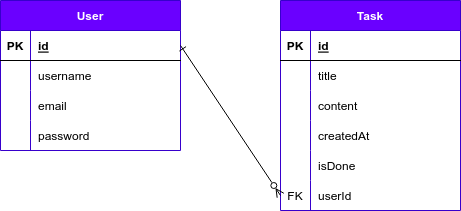

The diagram above was exported from draw.io. Its source (the exported page's mxGraphModel, read from the mxfile embedded in the PNG):
<mxGraphModel dx="1081" dy="433" grid="1" gridSize="10" guides="1" tooltips="1" connect="1" arrows="1" fold="1" page="1" pageScale="1" pageWidth="827" pageHeight="1169" math="0" shadow="0">
  <root>
    <mxCell id="0" />
    <mxCell id="1" parent="0" />
    <mxCell id="2" value="User" style="shape=table;startSize=30;container=1;collapsible=1;childLayout=tableLayout;fixedRows=1;rowLines=0;fontStyle=1;align=center;resizeLast=1;fillColor=#6a00ff;fontColor=#ffffff;strokeColor=#3700CC;" parent="1" vertex="1">
      <mxGeometry x="50" y="37" width="180" height="150" as="geometry" />
    </mxCell>
    <mxCell id="3" value="" style="shape=tableRow;horizontal=0;startSize=0;swimlaneHead=0;swimlaneBody=0;fillColor=none;collapsible=0;dropTarget=0;points=[[0,0.5],[1,0.5]];portConstraint=eastwest;top=0;left=0;right=0;bottom=1;" parent="2" vertex="1">
      <mxGeometry y="30" width="180" height="30" as="geometry" />
    </mxCell>
    <mxCell id="4" value="PK" style="shape=partialRectangle;connectable=0;fillColor=none;top=0;left=0;bottom=0;right=0;fontStyle=1;overflow=hidden;" parent="3" vertex="1">
      <mxGeometry width="30" height="30" as="geometry">
        <mxRectangle width="30" height="30" as="alternateBounds" />
      </mxGeometry>
    </mxCell>
    <mxCell id="5" value="id" style="shape=partialRectangle;connectable=0;fillColor=none;top=0;left=0;bottom=0;right=0;align=left;spacingLeft=6;fontStyle=5;overflow=hidden;" parent="3" vertex="1">
      <mxGeometry x="30" width="150" height="30" as="geometry">
        <mxRectangle width="150" height="30" as="alternateBounds" />
      </mxGeometry>
    </mxCell>
    <mxCell id="6" value="" style="shape=tableRow;horizontal=0;startSize=0;swimlaneHead=0;swimlaneBody=0;fillColor=none;collapsible=0;dropTarget=0;points=[[0,0.5],[1,0.5]];portConstraint=eastwest;top=0;left=0;right=0;bottom=0;" parent="2" vertex="1">
      <mxGeometry y="60" width="180" height="30" as="geometry" />
    </mxCell>
    <mxCell id="7" value="" style="shape=partialRectangle;connectable=0;fillColor=none;top=0;left=0;bottom=0;right=0;editable=1;overflow=hidden;" parent="6" vertex="1">
      <mxGeometry width="30" height="30" as="geometry">
        <mxRectangle width="30" height="30" as="alternateBounds" />
      </mxGeometry>
    </mxCell>
    <mxCell id="8" value="username" style="shape=partialRectangle;connectable=0;fillColor=none;top=0;left=0;bottom=0;right=0;align=left;spacingLeft=6;overflow=hidden;" parent="6" vertex="1">
      <mxGeometry x="30" width="150" height="30" as="geometry">
        <mxRectangle width="150" height="30" as="alternateBounds" />
      </mxGeometry>
    </mxCell>
    <mxCell id="9" value="" style="shape=tableRow;horizontal=0;startSize=0;swimlaneHead=0;swimlaneBody=0;fillColor=none;collapsible=0;dropTarget=0;points=[[0,0.5],[1,0.5]];portConstraint=eastwest;top=0;left=0;right=0;bottom=0;" parent="2" vertex="1">
      <mxGeometry y="90" width="180" height="30" as="geometry" />
    </mxCell>
    <mxCell id="10" value="" style="shape=partialRectangle;connectable=0;fillColor=none;top=0;left=0;bottom=0;right=0;editable=1;overflow=hidden;" parent="9" vertex="1">
      <mxGeometry width="30" height="30" as="geometry">
        <mxRectangle width="30" height="30" as="alternateBounds" />
      </mxGeometry>
    </mxCell>
    <mxCell id="11" value="email" style="shape=partialRectangle;connectable=0;fillColor=none;top=0;left=0;bottom=0;right=0;align=left;spacingLeft=6;overflow=hidden;" parent="9" vertex="1">
      <mxGeometry x="30" width="150" height="30" as="geometry">
        <mxRectangle width="150" height="30" as="alternateBounds" />
      </mxGeometry>
    </mxCell>
    <mxCell id="12" value="" style="shape=tableRow;horizontal=0;startSize=0;swimlaneHead=0;swimlaneBody=0;fillColor=none;collapsible=0;dropTarget=0;points=[[0,0.5],[1,0.5]];portConstraint=eastwest;top=0;left=0;right=0;bottom=0;" parent="2" vertex="1">
      <mxGeometry y="120" width="180" height="30" as="geometry" />
    </mxCell>
    <mxCell id="13" value="" style="shape=partialRectangle;connectable=0;fillColor=none;top=0;left=0;bottom=0;right=0;editable=1;overflow=hidden;" parent="12" vertex="1">
      <mxGeometry width="30" height="30" as="geometry">
        <mxRectangle width="30" height="30" as="alternateBounds" />
      </mxGeometry>
    </mxCell>
    <mxCell id="14" value="password" style="shape=partialRectangle;connectable=0;fillColor=none;top=0;left=0;bottom=0;right=0;align=left;spacingLeft=6;overflow=hidden;" parent="12" vertex="1">
      <mxGeometry x="30" width="150" height="30" as="geometry">
        <mxRectangle width="150" height="30" as="alternateBounds" />
      </mxGeometry>
    </mxCell>
    <mxCell id="24" value="Task" style="shape=table;startSize=30;container=1;collapsible=1;childLayout=tableLayout;fixedRows=1;rowLines=0;fontStyle=1;align=center;resizeLast=1;fillColor=#6a00ff;fontColor=#ffffff;strokeColor=#3700CC;" parent="1" vertex="1">
      <mxGeometry x="330" y="37" width="180" height="210" as="geometry" />
    </mxCell>
    <mxCell id="25" value="" style="shape=tableRow;horizontal=0;startSize=0;swimlaneHead=0;swimlaneBody=0;fillColor=none;collapsible=0;dropTarget=0;points=[[0,0.5],[1,0.5]];portConstraint=eastwest;top=0;left=0;right=0;bottom=1;" parent="24" vertex="1">
      <mxGeometry y="30" width="180" height="30" as="geometry" />
    </mxCell>
    <mxCell id="26" value="PK" style="shape=partialRectangle;connectable=0;fillColor=none;top=0;left=0;bottom=0;right=0;fontStyle=1;overflow=hidden;" parent="25" vertex="1">
      <mxGeometry width="30" height="30" as="geometry">
        <mxRectangle width="30" height="30" as="alternateBounds" />
      </mxGeometry>
    </mxCell>
    <mxCell id="27" value="id" style="shape=partialRectangle;connectable=0;fillColor=none;top=0;left=0;bottom=0;right=0;align=left;spacingLeft=6;fontStyle=5;overflow=hidden;" parent="25" vertex="1">
      <mxGeometry x="30" width="150" height="30" as="geometry">
        <mxRectangle width="150" height="30" as="alternateBounds" />
      </mxGeometry>
    </mxCell>
    <mxCell id="28" value="" style="shape=tableRow;horizontal=0;startSize=0;swimlaneHead=0;swimlaneBody=0;fillColor=none;collapsible=0;dropTarget=0;points=[[0,0.5],[1,0.5]];portConstraint=eastwest;top=0;left=0;right=0;bottom=0;" parent="24" vertex="1">
      <mxGeometry y="60" width="180" height="30" as="geometry" />
    </mxCell>
    <mxCell id="29" value="" style="shape=partialRectangle;connectable=0;fillColor=none;top=0;left=0;bottom=0;right=0;editable=1;overflow=hidden;" parent="28" vertex="1">
      <mxGeometry width="30" height="30" as="geometry">
        <mxRectangle width="30" height="30" as="alternateBounds" />
      </mxGeometry>
    </mxCell>
    <mxCell id="30" value="title" style="shape=partialRectangle;connectable=0;fillColor=none;top=0;left=0;bottom=0;right=0;align=left;spacingLeft=6;overflow=hidden;" parent="28" vertex="1">
      <mxGeometry x="30" width="150" height="30" as="geometry">
        <mxRectangle width="150" height="30" as="alternateBounds" />
      </mxGeometry>
    </mxCell>
    <mxCell id="31" value="" style="shape=tableRow;horizontal=0;startSize=0;swimlaneHead=0;swimlaneBody=0;fillColor=none;collapsible=0;dropTarget=0;points=[[0,0.5],[1,0.5]];portConstraint=eastwest;top=0;left=0;right=0;bottom=0;" parent="24" vertex="1">
      <mxGeometry y="90" width="180" height="30" as="geometry" />
    </mxCell>
    <mxCell id="32" value="" style="shape=partialRectangle;connectable=0;fillColor=none;top=0;left=0;bottom=0;right=0;editable=1;overflow=hidden;" parent="31" vertex="1">
      <mxGeometry width="30" height="30" as="geometry">
        <mxRectangle width="30" height="30" as="alternateBounds" />
      </mxGeometry>
    </mxCell>
    <mxCell id="33" value="content" style="shape=partialRectangle;connectable=0;fillColor=none;top=0;left=0;bottom=0;right=0;align=left;spacingLeft=6;overflow=hidden;" parent="31" vertex="1">
      <mxGeometry x="30" width="150" height="30" as="geometry">
        <mxRectangle width="150" height="30" as="alternateBounds" />
      </mxGeometry>
    </mxCell>
    <mxCell id="34" value="" style="shape=tableRow;horizontal=0;startSize=0;swimlaneHead=0;swimlaneBody=0;fillColor=none;collapsible=0;dropTarget=0;points=[[0,0.5],[1,0.5]];portConstraint=eastwest;top=0;left=0;right=0;bottom=0;" parent="24" vertex="1">
      <mxGeometry y="120" width="180" height="30" as="geometry" />
    </mxCell>
    <mxCell id="35" value="" style="shape=partialRectangle;connectable=0;fillColor=none;top=0;left=0;bottom=0;right=0;editable=1;overflow=hidden;" parent="34" vertex="1">
      <mxGeometry width="30" height="30" as="geometry">
        <mxRectangle width="30" height="30" as="alternateBounds" />
      </mxGeometry>
    </mxCell>
    <mxCell id="36" value="createdAt" style="shape=partialRectangle;connectable=0;fillColor=none;top=0;left=0;bottom=0;right=0;align=left;spacingLeft=6;overflow=hidden;" parent="34" vertex="1">
      <mxGeometry x="30" width="150" height="30" as="geometry">
        <mxRectangle width="150" height="30" as="alternateBounds" />
      </mxGeometry>
    </mxCell>
    <mxCell id="41" value="" style="shape=tableRow;horizontal=0;startSize=0;swimlaneHead=0;swimlaneBody=0;fillColor=none;collapsible=0;dropTarget=0;points=[[0,0.5],[1,0.5]];portConstraint=eastwest;top=0;left=0;right=0;bottom=0;" parent="24" vertex="1">
      <mxGeometry y="150" width="180" height="30" as="geometry" />
    </mxCell>
    <mxCell id="42" value="" style="shape=partialRectangle;connectable=0;fillColor=none;top=0;left=0;bottom=0;right=0;editable=1;overflow=hidden;" parent="41" vertex="1">
      <mxGeometry width="30" height="30" as="geometry">
        <mxRectangle width="30" height="30" as="alternateBounds" />
      </mxGeometry>
    </mxCell>
    <mxCell id="43" value="isDone" style="shape=partialRectangle;connectable=0;fillColor=none;top=0;left=0;bottom=0;right=0;align=left;spacingLeft=6;overflow=hidden;" parent="41" vertex="1">
      <mxGeometry x="30" width="150" height="30" as="geometry">
        <mxRectangle width="150" height="30" as="alternateBounds" />
      </mxGeometry>
    </mxCell>
    <mxCell id="37" value="" style="shape=tableRow;horizontal=0;startSize=0;swimlaneHead=0;swimlaneBody=0;fillColor=none;collapsible=0;dropTarget=0;points=[[0,0.5],[1,0.5]];portConstraint=eastwest;top=0;left=0;right=0;bottom=0;" parent="24" vertex="1">
      <mxGeometry y="180" width="180" height="30" as="geometry" />
    </mxCell>
    <mxCell id="38" value="FK" style="shape=partialRectangle;connectable=0;fillColor=none;top=0;left=0;bottom=0;right=0;editable=1;overflow=hidden;" parent="37" vertex="1">
      <mxGeometry width="30" height="30" as="geometry">
        <mxRectangle width="30" height="30" as="alternateBounds" />
      </mxGeometry>
    </mxCell>
    <mxCell id="39" value="userId" style="shape=partialRectangle;connectable=0;fillColor=none;top=0;left=0;bottom=0;right=0;align=left;spacingLeft=6;overflow=hidden;" parent="37" vertex="1">
      <mxGeometry x="30" width="150" height="30" as="geometry">
        <mxRectangle width="150" height="30" as="alternateBounds" />
      </mxGeometry>
    </mxCell>
    <mxCell id="40" style="edgeStyle=none;html=1;exitX=1;exitY=0.5;exitDx=0;exitDy=0;entryX=0;entryY=0.5;entryDx=0;entryDy=0;endArrow=ERzeroToMany;endFill=0;startArrow=ERone;startFill=0;" parent="1" source="3" target="37" edge="1">
      <mxGeometry relative="1" as="geometry" />
    </mxCell>
  </root>
</mxGraphModel>